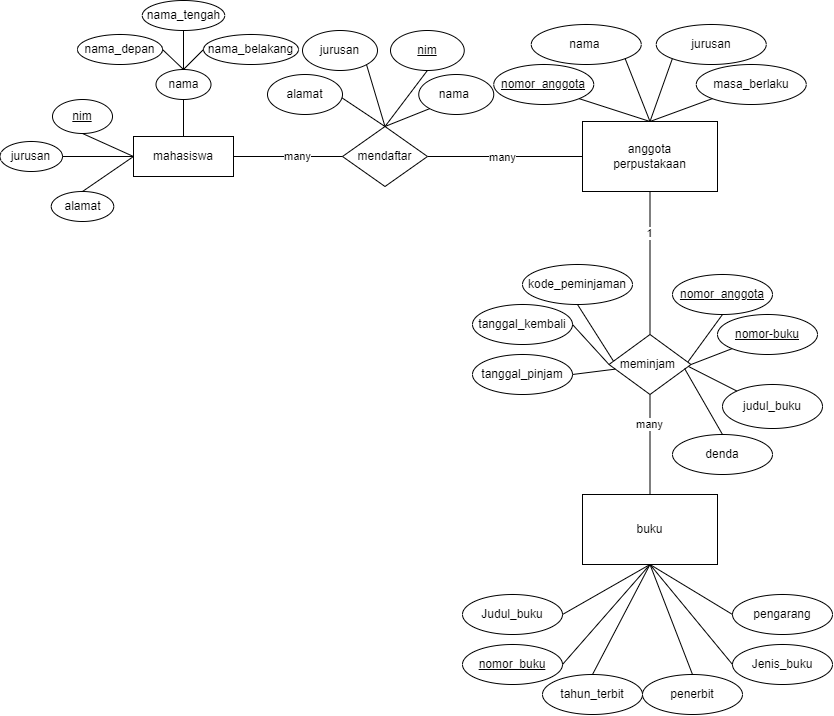

The diagram above was exported from draw.io. Its source (the exported page's mxGraphModel, read from the mxfile embedded in the PNG):
<mxGraphModel dx="1645" dy="493" grid="1" gridSize="10" guides="1" tooltips="1" connect="1" arrows="1" fold="1" page="1" pageScale="1" pageWidth="850" pageHeight="1100" math="0" shadow="0" extFonts="Permanent Marker^https://fonts.googleapis.com/css?family=Permanent+Marker">
  <root>
    <mxCell id="0" />
    <mxCell id="1" parent="0" />
    <mxCell id="MIipEoCS-VzsXsvPgYmG-8" value="buku" style="whiteSpace=wrap;html=1;align=center;" vertex="1" parent="1">
      <mxGeometry x="580" y="660" width="135" height="70" as="geometry" />
    </mxCell>
    <mxCell id="MIipEoCS-VzsXsvPgYmG-9" value="Judul_buku" style="ellipse;whiteSpace=wrap;html=1;align=center;" vertex="1" parent="1">
      <mxGeometry x="460" y="760" width="100" height="40" as="geometry" />
    </mxCell>
    <mxCell id="MIipEoCS-VzsXsvPgYmG-10" value="nomor_buku" style="ellipse;whiteSpace=wrap;html=1;align=center;fontStyle=4;" vertex="1" parent="1">
      <mxGeometry x="460" y="810" width="100" height="40" as="geometry" />
    </mxCell>
    <mxCell id="MIipEoCS-VzsXsvPgYmG-11" value="tahun_terbit" style="ellipse;whiteSpace=wrap;html=1;align=center;" vertex="1" parent="1">
      <mxGeometry x="540" y="840" width="100" height="40" as="geometry" />
    </mxCell>
    <mxCell id="MIipEoCS-VzsXsvPgYmG-12" value="pengarang" style="ellipse;whiteSpace=wrap;html=1;align=center;" vertex="1" parent="1">
      <mxGeometry x="730" y="760" width="100" height="40" as="geometry" />
    </mxCell>
    <mxCell id="MIipEoCS-VzsXsvPgYmG-14" value="Jenis_buku" style="ellipse;whiteSpace=wrap;html=1;align=center;" vertex="1" parent="1">
      <mxGeometry x="730" y="810" width="100" height="40" as="geometry" />
    </mxCell>
    <mxCell id="MIipEoCS-VzsXsvPgYmG-15" value="penerbit" style="ellipse;whiteSpace=wrap;html=1;align=center;" vertex="1" parent="1">
      <mxGeometry x="640" y="840" width="100" height="40" as="geometry" />
    </mxCell>
    <mxCell id="MIipEoCS-VzsXsvPgYmG-16" value="" style="endArrow=none;html=1;rounded=0;exitX=1;exitY=0.5;exitDx=0;exitDy=0;entryX=0.5;entryY=1;entryDx=0;entryDy=0;" edge="1" parent="1" source="MIipEoCS-VzsXsvPgYmG-9" target="MIipEoCS-VzsXsvPgYmG-8">
      <mxGeometry relative="1" as="geometry">
        <mxPoint x="230" y="790" as="sourcePoint" />
        <mxPoint x="390" y="790" as="targetPoint" />
      </mxGeometry>
    </mxCell>
    <mxCell id="MIipEoCS-VzsXsvPgYmG-17" value="" style="endArrow=none;html=1;rounded=0;exitX=1;exitY=0.5;exitDx=0;exitDy=0;entryX=0.5;entryY=1;entryDx=0;entryDy=0;" edge="1" parent="1" source="MIipEoCS-VzsXsvPgYmG-10" target="MIipEoCS-VzsXsvPgYmG-8">
      <mxGeometry relative="1" as="geometry">
        <mxPoint x="570" y="790" as="sourcePoint" />
        <mxPoint x="658" y="740" as="targetPoint" />
      </mxGeometry>
    </mxCell>
    <mxCell id="MIipEoCS-VzsXsvPgYmG-18" value="" style="endArrow=none;html=1;rounded=0;exitX=0.5;exitY=0;exitDx=0;exitDy=0;entryX=0.5;entryY=1;entryDx=0;entryDy=0;" edge="1" parent="1" source="MIipEoCS-VzsXsvPgYmG-11" target="MIipEoCS-VzsXsvPgYmG-8">
      <mxGeometry relative="1" as="geometry">
        <mxPoint x="570" y="840" as="sourcePoint" />
        <mxPoint x="658" y="740" as="targetPoint" />
      </mxGeometry>
    </mxCell>
    <mxCell id="MIipEoCS-VzsXsvPgYmG-19" value="" style="endArrow=none;html=1;rounded=0;exitX=0.5;exitY=0;exitDx=0;exitDy=0;entryX=0.5;entryY=1;entryDx=0;entryDy=0;" edge="1" parent="1" source="MIipEoCS-VzsXsvPgYmG-15" target="MIipEoCS-VzsXsvPgYmG-8">
      <mxGeometry relative="1" as="geometry">
        <mxPoint x="600" y="850" as="sourcePoint" />
        <mxPoint x="658" y="740" as="targetPoint" />
      </mxGeometry>
    </mxCell>
    <mxCell id="MIipEoCS-VzsXsvPgYmG-20" value="" style="endArrow=none;html=1;rounded=0;exitX=0;exitY=0.5;exitDx=0;exitDy=0;entryX=0.5;entryY=1;entryDx=0;entryDy=0;" edge="1" parent="1" source="MIipEoCS-VzsXsvPgYmG-14" target="MIipEoCS-VzsXsvPgYmG-8">
      <mxGeometry relative="1" as="geometry">
        <mxPoint x="700" y="850" as="sourcePoint" />
        <mxPoint x="658" y="740" as="targetPoint" />
      </mxGeometry>
    </mxCell>
    <mxCell id="MIipEoCS-VzsXsvPgYmG-21" value="" style="endArrow=none;html=1;rounded=0;entryX=0.5;entryY=1;entryDx=0;entryDy=0;exitX=0;exitY=0.5;exitDx=0;exitDy=0;" edge="1" parent="1" source="MIipEoCS-VzsXsvPgYmG-12" target="MIipEoCS-VzsXsvPgYmG-8">
      <mxGeometry relative="1" as="geometry">
        <mxPoint x="720" y="780" as="sourcePoint" />
        <mxPoint x="658" y="740" as="targetPoint" />
      </mxGeometry>
    </mxCell>
    <mxCell id="MIipEoCS-VzsXsvPgYmG-22" value="" style="endArrow=none;html=1;rounded=0;entryX=0.5;entryY=0;entryDx=0;entryDy=0;exitX=0.5;exitY=1;exitDx=0;exitDy=0;" edge="1" parent="1" source="MIipEoCS-VzsXsvPgYmG-23" target="MIipEoCS-VzsXsvPgYmG-8">
      <mxGeometry relative="1" as="geometry">
        <mxPoint x="650" y="530" as="sourcePoint" />
        <mxPoint x="530" y="460" as="targetPoint" />
      </mxGeometry>
    </mxCell>
    <mxCell id="MIipEoCS-VzsXsvPgYmG-24" value="many" style="edgeLabel;html=1;align=center;verticalAlign=middle;resizable=0;points=[];" vertex="1" connectable="0" parent="MIipEoCS-VzsXsvPgYmG-22">
      <mxGeometry x="-0.4128" y="-1" relative="1" as="geometry">
        <mxPoint as="offset" />
      </mxGeometry>
    </mxCell>
    <mxCell id="MIipEoCS-VzsXsvPgYmG-23" value="meminjam&amp;nbsp;" style="shape=rhombus;perimeter=rhombusPerimeter;whiteSpace=wrap;html=1;align=center;" vertex="1" parent="1">
      <mxGeometry x="606.5" y="500" width="82" height="60" as="geometry" />
    </mxCell>
    <mxCell id="MIipEoCS-VzsXsvPgYmG-25" value="denda" style="ellipse;whiteSpace=wrap;html=1;align=center;" vertex="1" parent="1">
      <mxGeometry x="670" y="600" width="100" height="40" as="geometry" />
    </mxCell>
    <mxCell id="MIipEoCS-VzsXsvPgYmG-26" value="judul_buku" style="ellipse;whiteSpace=wrap;html=1;align=center;" vertex="1" parent="1">
      <mxGeometry x="720" y="550" width="100" height="44" as="geometry" />
    </mxCell>
    <mxCell id="MIipEoCS-VzsXsvPgYmG-29" value="tanggal_pinjam" style="ellipse;whiteSpace=wrap;html=1;align=center;" vertex="1" parent="1">
      <mxGeometry x="470" y="520" width="100" height="40" as="geometry" />
    </mxCell>
    <mxCell id="MIipEoCS-VzsXsvPgYmG-30" value="tanggal_kembali" style="ellipse;whiteSpace=wrap;html=1;align=center;" vertex="1" parent="1">
      <mxGeometry x="470" y="470" width="100" height="40" as="geometry" />
    </mxCell>
    <mxCell id="MIipEoCS-VzsXsvPgYmG-31" value="kode_peminjaman" style="ellipse;whiteSpace=wrap;html=1;align=center;" vertex="1" parent="1">
      <mxGeometry x="520" y="430" width="110" height="40" as="geometry" />
    </mxCell>
    <mxCell id="MIipEoCS-VzsXsvPgYmG-32" value="nomor_anggota" style="ellipse;whiteSpace=wrap;html=1;align=center;fontStyle=4;" vertex="1" parent="1">
      <mxGeometry x="670" y="440" width="100" height="40" as="geometry" />
    </mxCell>
    <mxCell id="MIipEoCS-VzsXsvPgYmG-33" value="nomor-buku" style="ellipse;whiteSpace=wrap;html=1;align=center;fontStyle=4;" vertex="1" parent="1">
      <mxGeometry x="715" y="480" width="100" height="40" as="geometry" />
    </mxCell>
    <mxCell id="MIipEoCS-VzsXsvPgYmG-34" value="" style="endArrow=none;html=1;rounded=0;exitX=1;exitY=0.5;exitDx=0;exitDy=0;entryX=0.077;entryY=0.577;entryDx=0;entryDy=0;entryPerimeter=0;" edge="1" parent="1" source="MIipEoCS-VzsXsvPgYmG-29" target="MIipEoCS-VzsXsvPgYmG-23">
      <mxGeometry relative="1" as="geometry">
        <mxPoint x="580" y="570" as="sourcePoint" />
        <mxPoint x="740" y="570" as="targetPoint" />
      </mxGeometry>
    </mxCell>
    <mxCell id="MIipEoCS-VzsXsvPgYmG-36" value="" style="endArrow=none;html=1;rounded=0;exitX=1;exitY=0.5;exitDx=0;exitDy=0;entryX=0;entryY=0.5;entryDx=0;entryDy=0;" edge="1" parent="1" source="MIipEoCS-VzsXsvPgYmG-30" target="MIipEoCS-VzsXsvPgYmG-23">
      <mxGeometry relative="1" as="geometry">
        <mxPoint x="580" y="550" as="sourcePoint" />
        <mxPoint x="621" y="546" as="targetPoint" />
      </mxGeometry>
    </mxCell>
    <mxCell id="MIipEoCS-VzsXsvPgYmG-37" value="" style="endArrow=none;html=1;rounded=0;exitX=0.5;exitY=1;exitDx=0;exitDy=0;entryX=0.054;entryY=0.443;entryDx=0;entryDy=0;entryPerimeter=0;" edge="1" parent="1" source="MIipEoCS-VzsXsvPgYmG-31" target="MIipEoCS-VzsXsvPgYmG-23">
      <mxGeometry relative="1" as="geometry">
        <mxPoint x="580" y="500" as="sourcePoint" />
        <mxPoint x="616" y="540" as="targetPoint" />
      </mxGeometry>
    </mxCell>
    <mxCell id="MIipEoCS-VzsXsvPgYmG-38" value="" style="endArrow=none;html=1;rounded=0;exitX=0.962;exitY=0.458;exitDx=0;exitDy=0;entryX=0.5;entryY=1;entryDx=0;entryDy=0;exitPerimeter=0;" edge="1" parent="1" source="MIipEoCS-VzsXsvPgYmG-23" target="MIipEoCS-VzsXsvPgYmG-32">
      <mxGeometry relative="1" as="geometry">
        <mxPoint x="585" y="480" as="sourcePoint" />
        <mxPoint x="621" y="537" as="targetPoint" />
      </mxGeometry>
    </mxCell>
    <mxCell id="MIipEoCS-VzsXsvPgYmG-39" value="" style="endArrow=none;html=1;rounded=0;exitX=1;exitY=0.5;exitDx=0;exitDy=0;entryX=0;entryY=1;entryDx=0;entryDy=0;" edge="1" parent="1" source="MIipEoCS-VzsXsvPgYmG-23" target="MIipEoCS-VzsXsvPgYmG-33">
      <mxGeometry relative="1" as="geometry">
        <mxPoint x="695" y="537" as="sourcePoint" />
        <mxPoint x="760" y="480" as="targetPoint" />
      </mxGeometry>
    </mxCell>
    <mxCell id="MIipEoCS-VzsXsvPgYmG-41" value="" style="endArrow=none;html=1;rounded=0;exitX=0.969;exitY=0.533;exitDx=0;exitDy=0;entryX=0;entryY=0;entryDx=0;entryDy=0;exitPerimeter=0;" edge="1" parent="1" source="MIipEoCS-VzsXsvPgYmG-23" target="MIipEoCS-VzsXsvPgYmG-26">
      <mxGeometry relative="1" as="geometry">
        <mxPoint x="699" y="540" as="sourcePoint" />
        <mxPoint x="740" y="524" as="targetPoint" />
      </mxGeometry>
    </mxCell>
    <mxCell id="MIipEoCS-VzsXsvPgYmG-42" value="" style="endArrow=none;html=1;rounded=0;exitX=0.922;exitY=0.568;exitDx=0;exitDy=0;entryX=0.5;entryY=0;entryDx=0;entryDy=0;exitPerimeter=0;" edge="1" parent="1" source="MIipEoCS-VzsXsvPgYmG-23" target="MIipEoCS-VzsXsvPgYmG-25">
      <mxGeometry relative="1" as="geometry">
        <mxPoint x="696" y="542" as="sourcePoint" />
        <mxPoint x="744" y="567" as="targetPoint" />
      </mxGeometry>
    </mxCell>
    <mxCell id="MIipEoCS-VzsXsvPgYmG-43" value="" style="endArrow=none;html=1;rounded=0;entryX=0.5;entryY=0;entryDx=0;entryDy=0;exitX=0.5;exitY=1;exitDx=0;exitDy=0;" edge="1" parent="1" source="MIipEoCS-VzsXsvPgYmG-46" target="MIipEoCS-VzsXsvPgYmG-23">
      <mxGeometry relative="1" as="geometry">
        <mxPoint x="648" y="300" as="sourcePoint" />
        <mxPoint x="650" y="500" as="targetPoint" />
      </mxGeometry>
    </mxCell>
    <mxCell id="MIipEoCS-VzsXsvPgYmG-44" value="1" style="edgeLabel;html=1;align=center;verticalAlign=middle;resizable=0;points=[];" vertex="1" connectable="0" parent="MIipEoCS-VzsXsvPgYmG-43">
      <mxGeometry x="-0.4128" y="-1" relative="1" as="geometry">
        <mxPoint as="offset" />
      </mxGeometry>
    </mxCell>
    <mxCell id="MIipEoCS-VzsXsvPgYmG-46" value="anggota&lt;div&gt;perpustakaan&lt;/div&gt;" style="whiteSpace=wrap;html=1;align=center;" vertex="1" parent="1">
      <mxGeometry x="580" y="287" width="135" height="70" as="geometry" />
    </mxCell>
    <mxCell id="MIipEoCS-VzsXsvPgYmG-47" value="nomor_anggota" style="ellipse;whiteSpace=wrap;html=1;align=center;fontStyle=4;" vertex="1" parent="1">
      <mxGeometry x="491.25" y="230" width="100" height="40" as="geometry" />
    </mxCell>
    <mxCell id="MIipEoCS-VzsXsvPgYmG-48" value="nama&amp;nbsp;" style="ellipse;whiteSpace=wrap;html=1;align=center;" vertex="1" parent="1">
      <mxGeometry x="528.75" y="190" width="110" height="40" as="geometry" />
    </mxCell>
    <mxCell id="MIipEoCS-VzsXsvPgYmG-49" value="jurusan" style="ellipse;whiteSpace=wrap;html=1;align=center;" vertex="1" parent="1">
      <mxGeometry x="653.75" y="190" width="110" height="40" as="geometry" />
    </mxCell>
    <mxCell id="MIipEoCS-VzsXsvPgYmG-50" value="masa_berlaku" style="ellipse;whiteSpace=wrap;html=1;align=center;" vertex="1" parent="1">
      <mxGeometry x="693.75" y="230" width="110" height="40" as="geometry" />
    </mxCell>
    <mxCell id="MIipEoCS-VzsXsvPgYmG-51" value="" style="endArrow=none;html=1;rounded=0;exitX=0.5;exitY=0;exitDx=0;exitDy=0;entryX=0;entryY=1;entryDx=0;entryDy=0;" edge="1" parent="1" source="MIipEoCS-VzsXsvPgYmG-46" target="MIipEoCS-VzsXsvPgYmG-49">
      <mxGeometry relative="1" as="geometry">
        <mxPoint x="585" y="480" as="sourcePoint" />
        <mxPoint x="621" y="537" as="targetPoint" />
        <Array as="points" />
      </mxGeometry>
    </mxCell>
    <mxCell id="MIipEoCS-VzsXsvPgYmG-52" value="" style="endArrow=none;html=1;rounded=0;exitX=0.5;exitY=0;exitDx=0;exitDy=0;entryX=0;entryY=1;entryDx=0;entryDy=0;" edge="1" parent="1" source="MIipEoCS-VzsXsvPgYmG-46" target="MIipEoCS-VzsXsvPgYmG-50">
      <mxGeometry relative="1" as="geometry">
        <mxPoint x="658" y="297" as="sourcePoint" />
        <mxPoint x="680" y="234" as="targetPoint" />
        <Array as="points" />
      </mxGeometry>
    </mxCell>
    <mxCell id="MIipEoCS-VzsXsvPgYmG-53" value="" style="endArrow=none;html=1;rounded=0;exitX=0.5;exitY=0;exitDx=0;exitDy=0;entryX=1;entryY=1;entryDx=0;entryDy=0;" edge="1" parent="1" source="MIipEoCS-VzsXsvPgYmG-46" target="MIipEoCS-VzsXsvPgYmG-48">
      <mxGeometry relative="1" as="geometry">
        <mxPoint x="658" y="297" as="sourcePoint" />
        <mxPoint x="720" y="274" as="targetPoint" />
        <Array as="points" />
      </mxGeometry>
    </mxCell>
    <mxCell id="MIipEoCS-VzsXsvPgYmG-54" value="" style="endArrow=none;html=1;rounded=0;entryX=1;entryY=1;entryDx=0;entryDy=0;exitX=0.5;exitY=0;exitDx=0;exitDy=0;" edge="1" parent="1" source="MIipEoCS-VzsXsvPgYmG-46" target="MIipEoCS-VzsXsvPgYmG-47">
      <mxGeometry relative="1" as="geometry">
        <mxPoint x="650" y="280" as="sourcePoint" />
        <mxPoint x="633" y="234" as="targetPoint" />
        <Array as="points" />
      </mxGeometry>
    </mxCell>
    <mxCell id="MIipEoCS-VzsXsvPgYmG-55" value="" style="endArrow=none;html=1;rounded=0;entryX=0;entryY=0.5;entryDx=0;entryDy=0;exitX=1;exitY=0.5;exitDx=0;exitDy=0;" edge="1" parent="1" source="MIipEoCS-VzsXsvPgYmG-57" target="MIipEoCS-VzsXsvPgYmG-46">
      <mxGeometry relative="1" as="geometry">
        <mxPoint x="440" y="320" as="sourcePoint" />
        <mxPoint x="390" y="387" as="targetPoint" />
      </mxGeometry>
    </mxCell>
    <mxCell id="MIipEoCS-VzsXsvPgYmG-56" value="many" style="edgeLabel;html=1;align=center;verticalAlign=middle;resizable=0;points=[];" vertex="1" connectable="0" parent="MIipEoCS-VzsXsvPgYmG-55">
      <mxGeometry x="-0.4128" y="-1" relative="1" as="geometry">
        <mxPoint x="29" as="offset" />
      </mxGeometry>
    </mxCell>
    <mxCell id="MIipEoCS-VzsXsvPgYmG-57" value="mendaftar" style="shape=rhombus;perimeter=rhombusPerimeter;whiteSpace=wrap;html=1;align=center;" vertex="1" parent="1">
      <mxGeometry x="340" y="292" width="85" height="60" as="geometry" />
    </mxCell>
    <mxCell id="MIipEoCS-VzsXsvPgYmG-58" value="nama&amp;nbsp;" style="ellipse;whiteSpace=wrap;html=1;align=center;" vertex="1" parent="1">
      <mxGeometry x="416.25" y="240" width="75" height="40" as="geometry" />
    </mxCell>
    <mxCell id="MIipEoCS-VzsXsvPgYmG-60" value="nim" style="ellipse;whiteSpace=wrap;html=1;align=center;fontStyle=4;" vertex="1" parent="1">
      <mxGeometry x="388" y="196" width="73.75" height="40" as="geometry" />
    </mxCell>
    <mxCell id="MIipEoCS-VzsXsvPgYmG-62" value="jurusan" style="ellipse;whiteSpace=wrap;html=1;align=center;" vertex="1" parent="1">
      <mxGeometry x="300" y="196" width="75" height="40" as="geometry" />
    </mxCell>
    <mxCell id="MIipEoCS-VzsXsvPgYmG-63" value="alamat" style="ellipse;whiteSpace=wrap;html=1;align=center;" vertex="1" parent="1">
      <mxGeometry x="265" y="240" width="75" height="40" as="geometry" />
    </mxCell>
    <mxCell id="MIipEoCS-VzsXsvPgYmG-64" value="" style="endArrow=none;html=1;rounded=0;entryX=0.5;entryY=0;entryDx=0;entryDy=0;exitX=0.991;exitY=0.581;exitDx=0;exitDy=0;exitPerimeter=0;" edge="1" parent="1" source="MIipEoCS-VzsXsvPgYmG-63" target="MIipEoCS-VzsXsvPgYmG-57">
      <mxGeometry relative="1" as="geometry">
        <mxPoint x="240" y="210" as="sourcePoint" />
        <mxPoint x="400" y="210" as="targetPoint" />
      </mxGeometry>
    </mxCell>
    <mxCell id="MIipEoCS-VzsXsvPgYmG-65" value="" style="endArrow=none;html=1;rounded=0;entryX=0.5;entryY=0;entryDx=0;entryDy=0;exitX=1;exitY=1;exitDx=0;exitDy=0;" edge="1" parent="1" source="MIipEoCS-VzsXsvPgYmG-62" target="MIipEoCS-VzsXsvPgYmG-57">
      <mxGeometry relative="1" as="geometry">
        <mxPoint x="349" y="273" as="sourcePoint" />
        <mxPoint x="393" y="302" as="targetPoint" />
      </mxGeometry>
    </mxCell>
    <mxCell id="MIipEoCS-VzsXsvPgYmG-66" value="" style="endArrow=none;html=1;rounded=0;entryX=0.5;entryY=0;entryDx=0;entryDy=0;exitX=0.5;exitY=1;exitDx=0;exitDy=0;" edge="1" parent="1" source="MIipEoCS-VzsXsvPgYmG-60" target="MIipEoCS-VzsXsvPgYmG-57">
      <mxGeometry relative="1" as="geometry">
        <mxPoint x="374" y="240" as="sourcePoint" />
        <mxPoint x="393" y="302" as="targetPoint" />
      </mxGeometry>
    </mxCell>
    <mxCell id="MIipEoCS-VzsXsvPgYmG-67" value="" style="endArrow=none;html=1;rounded=0;entryX=0.5;entryY=0;entryDx=0;entryDy=0;exitX=0;exitY=1;exitDx=0;exitDy=0;" edge="1" parent="1" source="MIipEoCS-VzsXsvPgYmG-58" target="MIipEoCS-VzsXsvPgYmG-57">
      <mxGeometry relative="1" as="geometry">
        <mxPoint x="435" y="246" as="sourcePoint" />
        <mxPoint x="393" y="302" as="targetPoint" />
      </mxGeometry>
    </mxCell>
    <mxCell id="MIipEoCS-VzsXsvPgYmG-68" value="" style="endArrow=none;html=1;rounded=0;exitX=0;exitY=0.5;exitDx=0;exitDy=0;entryX=1;entryY=0.5;entryDx=0;entryDy=0;" edge="1" parent="1" source="MIipEoCS-VzsXsvPgYmG-57" target="MIipEoCS-VzsXsvPgYmG-70">
      <mxGeometry relative="1" as="geometry">
        <mxPoint x="340" y="321.7300000000001" as="sourcePoint" />
        <mxPoint x="260" y="320" as="targetPoint" />
      </mxGeometry>
    </mxCell>
    <mxCell id="MIipEoCS-VzsXsvPgYmG-69" value="many" style="edgeLabel;html=1;align=center;verticalAlign=middle;resizable=0;points=[];" vertex="1" connectable="0" parent="MIipEoCS-VzsXsvPgYmG-68">
      <mxGeometry x="-0.4128" y="-1" relative="1" as="geometry">
        <mxPoint x="-14" y="1" as="offset" />
      </mxGeometry>
    </mxCell>
    <mxCell id="MIipEoCS-VzsXsvPgYmG-70" value="mahasiswa" style="whiteSpace=wrap;html=1;align=center;" vertex="1" parent="1">
      <mxGeometry x="131" y="302" width="100" height="40" as="geometry" />
    </mxCell>
    <mxCell id="MIipEoCS-VzsXsvPgYmG-72" value="nama" style="ellipse;whiteSpace=wrap;html=1;align=center;" vertex="1" parent="1">
      <mxGeometry x="153.5" y="235" width="55" height="30" as="geometry" />
    </mxCell>
    <mxCell id="MIipEoCS-VzsXsvPgYmG-74" value="" style="endArrow=none;html=1;rounded=0;exitX=0.5;exitY=0;exitDx=0;exitDy=0;entryX=0.5;entryY=1;entryDx=0;entryDy=0;" edge="1" parent="1" source="MIipEoCS-VzsXsvPgYmG-70" target="MIipEoCS-VzsXsvPgYmG-72">
      <mxGeometry relative="1" as="geometry">
        <mxPoint x="170" y="250" as="sourcePoint" />
        <mxPoint x="330" y="250" as="targetPoint" />
      </mxGeometry>
    </mxCell>
    <mxCell id="MIipEoCS-VzsXsvPgYmG-75" value="nama_belakang" style="ellipse;whiteSpace=wrap;html=1;align=center;" vertex="1" parent="1">
      <mxGeometry x="201" y="200" width="95" height="30" as="geometry" />
    </mxCell>
    <mxCell id="MIipEoCS-VzsXsvPgYmG-76" value="nama_tengah" style="ellipse;whiteSpace=wrap;html=1;align=center;" vertex="1" parent="1">
      <mxGeometry x="139.75" y="166" width="82.5" height="30" as="geometry" />
    </mxCell>
    <mxCell id="MIipEoCS-VzsXsvPgYmG-77" value="nama_depan" style="ellipse;whiteSpace=wrap;html=1;align=center;" vertex="1" parent="1">
      <mxGeometry x="75" y="200" width="85" height="30" as="geometry" />
    </mxCell>
    <mxCell id="MIipEoCS-VzsXsvPgYmG-78" value="" style="endArrow=none;html=1;rounded=0;exitX=1;exitY=0.5;exitDx=0;exitDy=0;entryX=0.5;entryY=0;entryDx=0;entryDy=0;" edge="1" parent="1" source="MIipEoCS-VzsXsvPgYmG-77" target="MIipEoCS-VzsXsvPgYmG-72">
      <mxGeometry relative="1" as="geometry">
        <mxPoint x="191" y="312" as="sourcePoint" />
        <mxPoint x="191" y="275" as="targetPoint" />
      </mxGeometry>
    </mxCell>
    <mxCell id="MIipEoCS-VzsXsvPgYmG-79" value="" style="endArrow=none;html=1;rounded=0;exitX=0.5;exitY=1;exitDx=0;exitDy=0;entryX=0.5;entryY=0;entryDx=0;entryDy=0;" edge="1" parent="1" source="MIipEoCS-VzsXsvPgYmG-76" target="MIipEoCS-VzsXsvPgYmG-72">
      <mxGeometry relative="1" as="geometry">
        <mxPoint x="170" y="225" as="sourcePoint" />
        <mxPoint x="191" y="245" as="targetPoint" />
      </mxGeometry>
    </mxCell>
    <mxCell id="MIipEoCS-VzsXsvPgYmG-80" value="" style="endArrow=none;html=1;rounded=0;exitX=0;exitY=0.5;exitDx=0;exitDy=0;entryX=0.5;entryY=0;entryDx=0;entryDy=0;" edge="1" parent="1" source="MIipEoCS-VzsXsvPgYmG-75" target="MIipEoCS-VzsXsvPgYmG-72">
      <mxGeometry relative="1" as="geometry">
        <mxPoint x="191" y="206" as="sourcePoint" />
        <mxPoint x="191" y="245" as="targetPoint" />
      </mxGeometry>
    </mxCell>
    <mxCell id="MIipEoCS-VzsXsvPgYmG-83" value="jurusan" style="ellipse;whiteSpace=wrap;html=1;align=center;" vertex="1" parent="1">
      <mxGeometry x="-2.5" y="307" width="62.5" height="30" as="geometry" />
    </mxCell>
    <mxCell id="MIipEoCS-VzsXsvPgYmG-84" value="nim" style="ellipse;whiteSpace=wrap;html=1;align=center;fontStyle=4;" vertex="1" parent="1">
      <mxGeometry x="50" y="265" width="60" height="34" as="geometry" />
    </mxCell>
    <mxCell id="MIipEoCS-VzsXsvPgYmG-85" value="alamat" style="ellipse;whiteSpace=wrap;html=1;align=center;" vertex="1" parent="1">
      <mxGeometry x="48.75" y="357" width="62.5" height="30" as="geometry" />
    </mxCell>
    <mxCell id="MIipEoCS-VzsXsvPgYmG-86" value="" style="endArrow=none;html=1;rounded=0;exitX=0.5;exitY=0;exitDx=0;exitDy=0;entryX=0;entryY=0.5;entryDx=0;entryDy=0;" edge="1" parent="1" source="MIipEoCS-VzsXsvPgYmG-85" target="MIipEoCS-VzsXsvPgYmG-70">
      <mxGeometry relative="1" as="geometry">
        <mxPoint x="191" y="312" as="sourcePoint" />
        <mxPoint x="191" y="275" as="targetPoint" />
      </mxGeometry>
    </mxCell>
    <mxCell id="MIipEoCS-VzsXsvPgYmG-87" value="" style="endArrow=none;html=1;rounded=0;exitX=1;exitY=0.5;exitDx=0;exitDy=0;entryX=0;entryY=0.5;entryDx=0;entryDy=0;" edge="1" parent="1" source="MIipEoCS-VzsXsvPgYmG-83" target="MIipEoCS-VzsXsvPgYmG-70">
      <mxGeometry relative="1" as="geometry">
        <mxPoint x="90" y="367" as="sourcePoint" />
        <mxPoint x="141" y="332" as="targetPoint" />
      </mxGeometry>
    </mxCell>
    <mxCell id="MIipEoCS-VzsXsvPgYmG-89" value="" style="endArrow=none;html=1;rounded=0;exitX=0.5;exitY=1;exitDx=0;exitDy=0;entryX=0;entryY=0.5;entryDx=0;entryDy=0;" edge="1" parent="1" source="MIipEoCS-VzsXsvPgYmG-84" target="MIipEoCS-VzsXsvPgYmG-70">
      <mxGeometry relative="1" as="geometry">
        <mxPoint x="70" y="332" as="sourcePoint" />
        <mxPoint x="141" y="332" as="targetPoint" />
      </mxGeometry>
    </mxCell>
  </root>
</mxGraphModel>